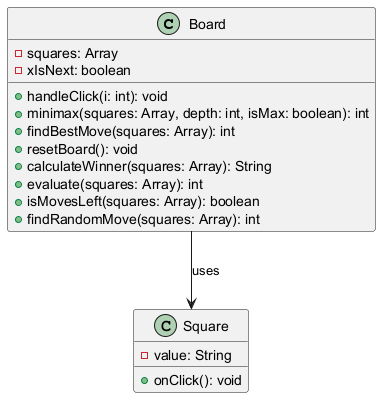

The diagram above was rendered by PlantUML. Its source (embedded in the PNG):
@startuml
class Board {
    - squares: Array
    - xIsNext: boolean
    + handleClick(i: int): void
    + minimax(squares: Array, depth: int, isMax: boolean): int
    + findBestMove(squares: Array): int
    + resetBoard(): void
    + calculateWinner(squares: Array): String
    + evaluate(squares: Array): int
    + isMovesLeft(squares: Array): boolean
    + findRandomMove(squares: Array): int
}

class Square {
    - value: String
    + onClick(): void
}

Board --> Square : uses
@enduml